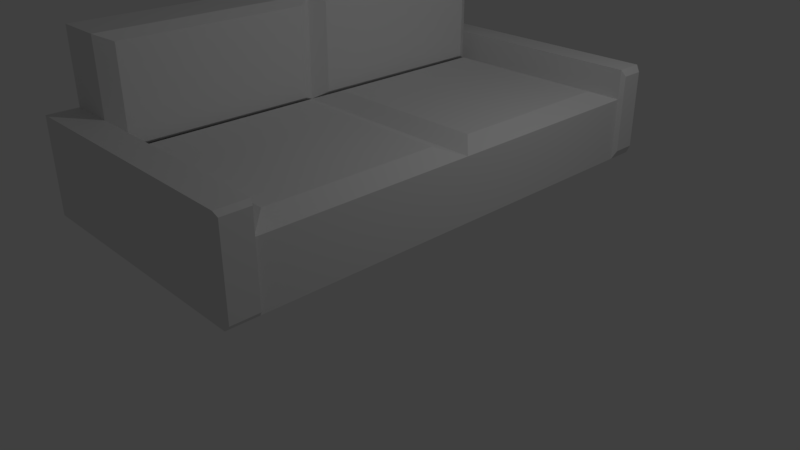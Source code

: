 # Source: Couch.blend  (saved by Blender 2.78.0; exported with 4.5.12 LTS)
import bpy
from mathutils import Matrix  # noqa: F401  (used for matrix-valued properties, if any)

bpy.ops.wm.read_factory_settings(use_empty=True)
scene = bpy.context.scene
scene.name = 'Scene'

# ---- collections
col_collection_1 = bpy.data.collections.new('Collection 1'); scene.collection.children.link(col_collection_1)

# ---- materials (node trees are filled in below, after node groups)
mat_material = bpy.data.materials.new('Material')
mat_material.alpha_threshold = 0.0
mat_material.use_transparent_shadow = False
mat_material.roughness = 0.5
mat_material.line_color = (0.0, 0.0, 0.0, 1.0)

# ---- material node trees

# ---- world
world_world = bpy.data.worlds.new('World'); scene.world = world_world
world_world.color = (0.05088, 0.05088, 0.05088)
world_world.use_sun_shadow = False
world_world.sun_shadow_jitter_overblur = 0.0
world_world.cycles.sampling_method = 'MANUAL'

# ---- cameras
cam_camera = bpy.data.cameras.new('Camera')
cam_camera.clip_end = 100.0
cam_camera.lens = 35.0
cam_camera.sensor_width = 32.0
cam_camera.sensor_height = 18.0
cam_camera.ortho_scale = 7.314
cam_camera.dof.focus_distance = 0.0
cam_camera.dof.aperture_fstop = 128.0

# ---- lights
light_lamp = bpy.data.lights.new('Lamp', 'POINT')
light_lamp.transmission_factor = 0.0
light_lamp.cutoff_distance = 30.0
light_lamp.energy = 100.0
light_lamp.shadow_buffer_clip_start = 1.001
light_lamp.shadow_soft_size = 0.1
light_lamp.shadow_maximum_resolution = 0.006
light_lamp.use_absolute_resolution = True

# ---- meshes
me_cube = bpy.data.meshes.new('Cube')
me_cube.from_pydata([(1.0, 1.0, -1.0), (1.0, -1.0, -1.0), (-1.0, -1.0, -1.0), (-1.0, 1.0, -1.0), (1.0, 1.0, 1.0), (1.0, -1.0, 1.0), (-1.0, -1.0, 1.0), (-1.0, 1.0, 1.0), (-0.6411, 1.0, -1.0), (-0.6411, -1.0, -1.0), (-0.6411, 1.0, 1.0), (-0.6411, -1.0, 1.0), (1.0, -5.96e-08, -1.0), (-1.0, 2.98e-07, -1.0), (1.0, -5.364e-07, 1.0), (-1.0, 1.788e-07, 1.0), (-0.6411, 5.96e-08, 1.0), (-0.6411, 1.788e-07, -1.0), (1.0, -0.8774, -1.0), (1.0, -0.8774, 1.0), (-0.6411, -0.8774, 1.0), (-1.0, -0.8774, -1.0), (-1.0, -0.8774, 1.0), (-0.6411, -0.8774, -1.0), (-1.0, 0.8888, -1.0), (-1.0, 0.8888, 1.0), (-0.6411, 0.8888, -1.0), (1.0, 0.8888, -1.0), (1.0, 0.8888, 1.0), (-0.6411, 0.8888, 1.0), (-0.6411, 5.96e-08, 1.0), (1.0, -5.364e-07, 1.0), (1.0, -0.8774, 1.0), (-0.6411, -0.8774, 1.0), (0.8359, 0.7999, 1.269), (0.8359, 0.08888, 1.269), (-0.477, 0.7999, 1.269), (-0.477, 0.08888, 1.269), (-0.477, -0.08774, 1.269), (0.8359, -0.08774, 1.269), (0.8359, -0.7897, 1.269), (-0.477, -0.7897, 1.269), (-1.0, -0.8774, 4.243), (-1.0, 1.788e-07, 4.243), (-0.6411, 0.8888, 4.243), (-0.6411, 5.96e-08, 4.243), (-0.6411, -0.8774, 4.243), (-1.0, 0.8888, 4.243), (1.0, 1.0, 1.0), (-0.6411, 1.0, 1.0), (1.0, 0.8888, 1.0), (-0.6411, 0.8888, 1.0), (1.0, -0.8774, 1.955), (1.0, -1.0, 1.955), (-0.6411, 1.0, 1.955), (-1.0, 1.0, 1.955), (-0.6411, -1.0, 1.955), (-1.0, -1.0, 1.955), (-1.0, 0.8888, 1.955), (-0.6411, -0.8774, 1.955), (-1.0, -0.8774, 1.955), (-0.6411, 0.8888, 1.955), (1.0, 1.0, 1.955), (-0.6411, 1.0, 1.955), (1.0, 0.8888, 1.955), (-0.6411, 0.8888, 1.955), (-0.5678, 0.8309, 1.211), (-0.5678, 0.05796, 1.211), (-0.5678, 0.8309, 4.031), (-0.5678, 0.05796, 4.031), (-0.5639, -0.05771, 1.213), (-0.5639, -0.8197, 1.213), (-0.5639, -0.05771, 4.029), (-0.5639, -0.8197, 4.029), (1.032, -0.8834, -0.8372), (1.032, -0.994, -0.8372), (1.032, -0.994, 0.9657), (1.032, -0.8834, 0.9657), (1.032, -0.8834, 1.827), (1.032, -0.994, 1.827), (1.0, 1.0, -1.0), (1.0, 1.0, 1.0), (1.0, 1.0, 1.0), (1.0, 1.0, 1.955), (1.0, 0.8888, -1.0), (1.0, 0.8888, 1.0), (1.0, 0.8888, 1.0), (1.0, 0.8888, 1.955), (1.035, 0.991, -0.7192), (1.035, 0.991, 0.9578), (1.035, 0.991, 0.9578), (1.035, 0.991, 1.759), (1.035, 0.8978, -0.7192), (1.035, 0.8978, 0.9578), (1.035, 0.8978, 0.9578), (1.035, 0.8978, 1.759)], [], [(23, 9, 2, 21), (49, 51, 65, 63), (18, 19, 77, 74), (9, 11, 6, 2), (24, 25, 7, 3), (10, 8, 3, 7), (4, 0, 8, 10), (1, 5, 11, 9), (20, 22, 60, 59), (18, 1, 9, 23), (27, 12, 17, 26), (33, 32, 40, 41), (21, 22, 15, 13), (27, 28, 14, 12), (15, 22, 42, 43), (26, 17, 13, 24), (2, 6, 22, 21), (12, 18, 23, 17), (16, 20, 33, 30), (12, 14, 19, 18), (25, 15, 43, 47), (17, 23, 21, 13), (8, 26, 24, 3), (29, 10, 54, 61), (4, 28, 85, 81), (28, 4, 48, 50), (0, 27, 26, 8), (13, 15, 25, 24), (31, 30, 38, 39), (19, 14, 31, 32), (20, 19, 32, 33), (14, 16, 30, 31), (34, 36, 37, 35), (39, 38, 41, 40), (32, 31, 39, 40), (29, 16, 37, 36), (14, 28, 34, 35), (28, 29, 36, 34), (16, 14, 35, 37), (30, 33, 41, 38), (44, 47, 43, 45), (45, 43, 42, 46), (20, 16, 70, 71), (45, 16, 67, 69), (22, 20, 46, 42), (29, 25, 47, 44), (28, 27, 84, 85), (29, 28, 50, 51), (10, 29, 51, 49), (4, 10, 49, 48), (59, 60, 57, 56), (52, 59, 56, 53), (54, 55, 58, 61), (62, 63, 65, 64), (51, 50, 64, 65), (22, 6, 57, 60), (25, 29, 61, 58), (11, 5, 53, 56), (52, 53, 79, 78), (10, 7, 55, 54), (6, 11, 56, 57), (19, 20, 59, 52), (48, 49, 63, 62), (7, 25, 58, 55), (67, 66, 68, 69), (44, 45, 69, 68), (16, 29, 66, 67), (29, 44, 68, 66), (71, 70, 72, 73), (16, 45, 72, 70), (45, 46, 73, 72), (46, 20, 71, 73), (74, 77, 76, 75), (76, 77, 78, 79), (5, 1, 75, 76), (1, 18, 74, 75), (19, 52, 78, 77), (53, 5, 76, 79), (85, 84, 92, 93), (83, 87, 95, 91), (62, 64, 87, 83), (0, 4, 81, 80), (48, 62, 83, 82), (64, 50, 86, 87), (50, 48, 82, 86), (27, 0, 80, 84), (88, 89, 93, 92), (94, 90, 91, 95), (84, 80, 88, 92), (80, 81, 89, 88), (87, 86, 94, 95), (86, 82, 90, 94), (81, 85, 93, 89), (82, 83, 91, 90)])
me_cube.materials.append(mat_material)
me_cube.use_remesh_preserve_volume = False
me_cube.use_remesh_preserve_attributes = False
me_cube.use_mirror_vertex_groups = False
me_cube.update()

# ---- objects
ob_cube = bpy.data.objects.new('Cube', me_cube)
ob_lamp = bpy.data.objects.new('Lamp', light_lamp)
ob_camera = bpy.data.objects.new('Camera', cam_camera)

# ---- transforms, parenting, visibility, modifiers, constraints
ob_cube.location = (0.0, 0.0, 1.423)
ob_cube.scale = (1.637, 3.146, 0.4033)
ob_cube.lock_rotations_4d = False
ob_cube.empty_display_type = 'ARROWS'
ob_cube.lineart.crease_threshold = 0.0
ob_lamp.location = (4.076, 1.005, 5.904)
ob_lamp.rotation_euler = (0.6503, 0.05522, 1.866)
ob_lamp.lock_rotations_4d = False
ob_lamp.empty_display_type = 'ARROWS'
ob_lamp.color = (0.0, 0.0, 0.0, 0.0)
ob_lamp.lineart.crease_threshold = 0.0
ob_camera.location = (7.481, -6.508, 5.344)
ob_camera.rotation_euler = (1.109, 0.0, 0.8149)
ob_camera.lock_rotations_4d = False
ob_camera.empty_display_type = 'ARROWS'
ob_camera.color = (0.0, 0.0, 0.0, 0.0)
ob_camera.display_type = 'WIRE'
ob_camera.lineart.crease_threshold = 0.0

# ---- collection membership
col_collection_1.objects.link(ob_cube)
col_collection_1.objects.link(ob_lamp)
col_collection_1.objects.link(ob_camera)

# ---- scene / render settings (as saved in the file)
scene.camera = ob_camera
scene.frame_start = 1; scene.frame_end = 250; scene.frame_set(1)
scene.render.engine = 'BLENDER_EEVEE_NEXT'
scene.render.resolution_percentage = 50
scene.render.dither_intensity = 0.0
scene.cycles.use_denoising = False
scene.cycles.samples = 128
scene.cycles.sampling_pattern = 'TABULATED_SOBOL'
scene.cycles.light_sampling_threshold = 0.0
scene.cycles.use_adaptive_sampling = False
scene.cycles.use_light_tree = False
scene.cycles.blur_glossy = 0.0
scene.cycles.sample_clamp_indirect = 0.0
scene.view_settings.view_transform = 'Standard'
bpy.context.view_layer.update()
